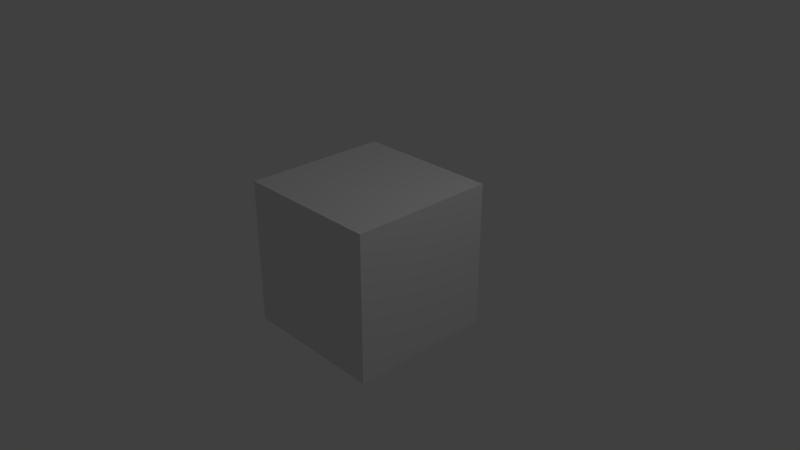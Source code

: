 # Source: presentation_project5.blend  (saved by Blender 2.79.0; exported with 4.5.12 LTS)
import bpy
from mathutils import Matrix  # noqa: F401  (used for matrix-valued properties, if any)

bpy.ops.wm.read_factory_settings(use_empty=True)
scene = bpy.context.scene
scene.name = 'Scene'

# ---- collections
col_collection_1 = bpy.data.collections.new('Collection 1'); scene.collection.children.link(col_collection_1)

# ---- materials (node trees are filled in below, after node groups)
mat_material = bpy.data.materials.new('Material')
mat_material.alpha_threshold = 0.0
mat_material.roughness = 0.5
mat_material.line_color = (0.0, 0.0, 0.0, 1.0)

# ---- material node trees

# ---- world
world_world = bpy.data.worlds.new('World'); scene.world = world_world
world_world.color = (0.05088, 0.05088, 0.05088)
world_world.use_sun_shadow = False
world_world.sun_shadow_jitter_overblur = 0.0
world_world.cycles.sampling_method = 'MANUAL'

# ---- cameras
cam_camera = bpy.data.cameras.new('Camera')
cam_camera.clip_end = 100.0
cam_camera.lens = 35.0
cam_camera.sensor_width = 32.0
cam_camera.sensor_height = 18.0
cam_camera.ortho_scale = 7.314
cam_camera.dof.focus_distance = 0.0

# ---- lights
light_lamp = bpy.data.lights.new('Lamp', 'POINT')
light_lamp.transmission_factor = 0.0
light_lamp.cutoff_distance = 30.0
light_lamp.energy = 100.0
light_lamp.shadow_buffer_clip_start = 1.001
light_lamp.shadow_soft_size = 0.1
light_lamp.shadow_maximum_resolution = 0.006
light_lamp.use_absolute_resolution = True

# ---- meshes
me_cube = bpy.data.meshes.new('Cube')
me_cube.from_pydata([(1.0, 1.0, -1.0), (1.0, -1.0, -1.0), (-1.0, -1.0, -1.0), (-1.0, 1.0, -1.0), (1.0, 1.0, 1.0), (1.0, -1.0, 1.0), (-1.0, -1.0, 1.0), (-1.0, 1.0, 1.0)], [], [(0, 1, 2, 3), (4, 7, 6, 5), (0, 4, 5, 1), (1, 5, 6, 2), (2, 6, 7, 3), (4, 0, 3, 7)])
me_cube.materials.append(mat_material)
me_cube.use_remesh_preserve_volume = False
me_cube.use_remesh_preserve_attributes = False
me_cube.use_mirror_vertex_groups = False
me_cube.update()

# ---- objects
ob_cube = bpy.data.objects.new('Cube', me_cube)
ob_lamp = bpy.data.objects.new('Lamp', light_lamp)
ob_camera = bpy.data.objects.new('Camera', cam_camera)

# ---- transforms, parenting, visibility, modifiers, constraints
ob_cube.location = (0.0, 0.0, 0.0)
ob_cube.lock_rotations_4d = False
ob_cube.empty_display_type = 'ARROWS'
ob_cube.lineart.crease_threshold = 0.0
ob_lamp.location = (4.076, 1.005, 5.904)
ob_lamp.rotation_euler = (0.6503, 0.05522, 1.866)
ob_lamp.lock_rotations_4d = False
ob_lamp.empty_display_type = 'ARROWS'
ob_lamp.color = (0.0, 0.0, 0.0, 0.0)
ob_lamp.lineart.crease_threshold = 0.0
ob_camera.location = (7.481, -6.508, 5.344)
ob_camera.rotation_euler = (1.109, 0.0, 0.8149)
ob_camera.lock_rotations_4d = False
ob_camera.empty_display_type = 'ARROWS'
ob_camera.color = (0.0, 0.0, 0.0, 0.0)
ob_camera.display_type = 'WIRE'
ob_camera.lineart.crease_threshold = 0.0

# ---- collection membership
col_collection_1.objects.link(ob_cube)
col_collection_1.objects.link(ob_lamp)
col_collection_1.objects.link(ob_camera)

# ---- scene / render settings (as saved in the file)
scene.camera = ob_camera
scene.frame_start = 1; scene.frame_end = 1357; scene.frame_set(351)
scene.render.engine = 'CYCLES'
scene.render.image_settings.file_format = 'FFMPEG'
scene.render.image_settings.color_mode = 'RGB'
scene.render.resolution_x = 1280
scene.render.resolution_y = 720
scene.render.fps = 30
scene.render.dither_intensity = 0.0
scene.cycles.use_denoising = False
scene.cycles.samples = 128
scene.cycles.sampling_pattern = 'TABULATED_SOBOL'
scene.cycles.use_adaptive_sampling = False
scene.cycles.use_light_tree = False
scene.cycles.blur_glossy = 0.0
scene.cycles.sample_clamp_indirect = 0.0
scene.view_settings.view_transform = 'Standard'
bpy.context.view_layer.update()
